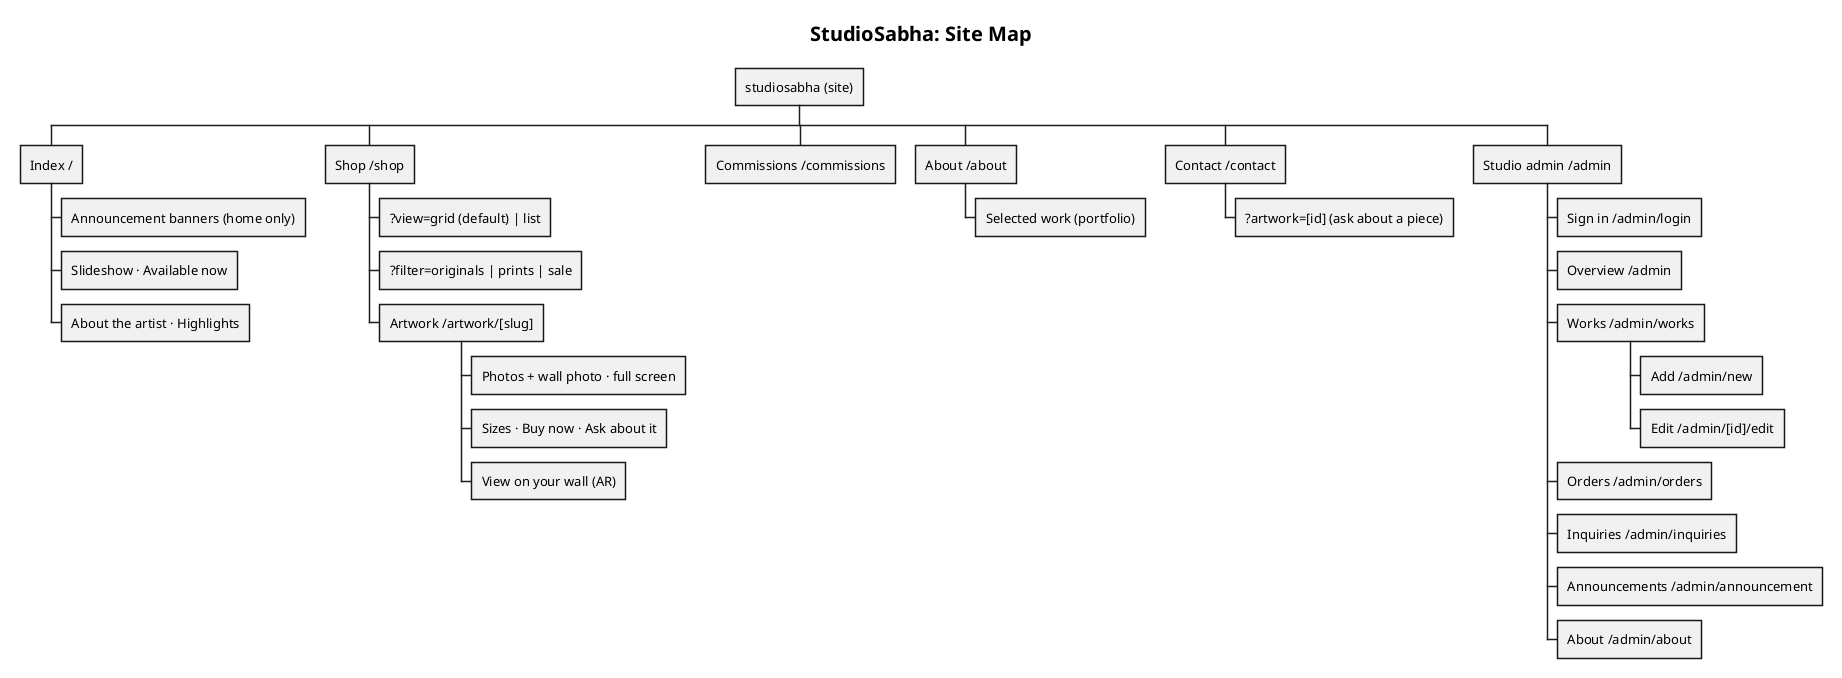

The diagram above was rendered by PlantUML. Its source (embedded in the PNG):
@startwbs sitemap
!include _style.iuml
title StudioSabha: Site Map
* studiosabha (site)
** Index /
*** Announcement banners (home only)
*** Slideshow · Available now
*** About the artist · Highlights
** Shop /shop
*** ?view=grid (default) | list
*** ?filter=originals | prints | sale
*** Artwork /artwork/[slug]
**** Photos + wall photo · full screen
**** Sizes · Buy now · Ask about it
**** View on your wall (AR)
** Commissions /commissions
** About /about
*** Selected work (portfolio)
** Contact /contact
*** ?artwork=[id] (ask about a piece)
** Studio admin /admin
*** Sign in /admin/login
*** Overview /admin
*** Works /admin/works
**** Add /admin/new
**** Edit /admin/[id]/edit
*** Orders /admin/orders
*** Inquiries /admin/inquiries
*** Announcements /admin/announcement
*** About /admin/about
@endwbs